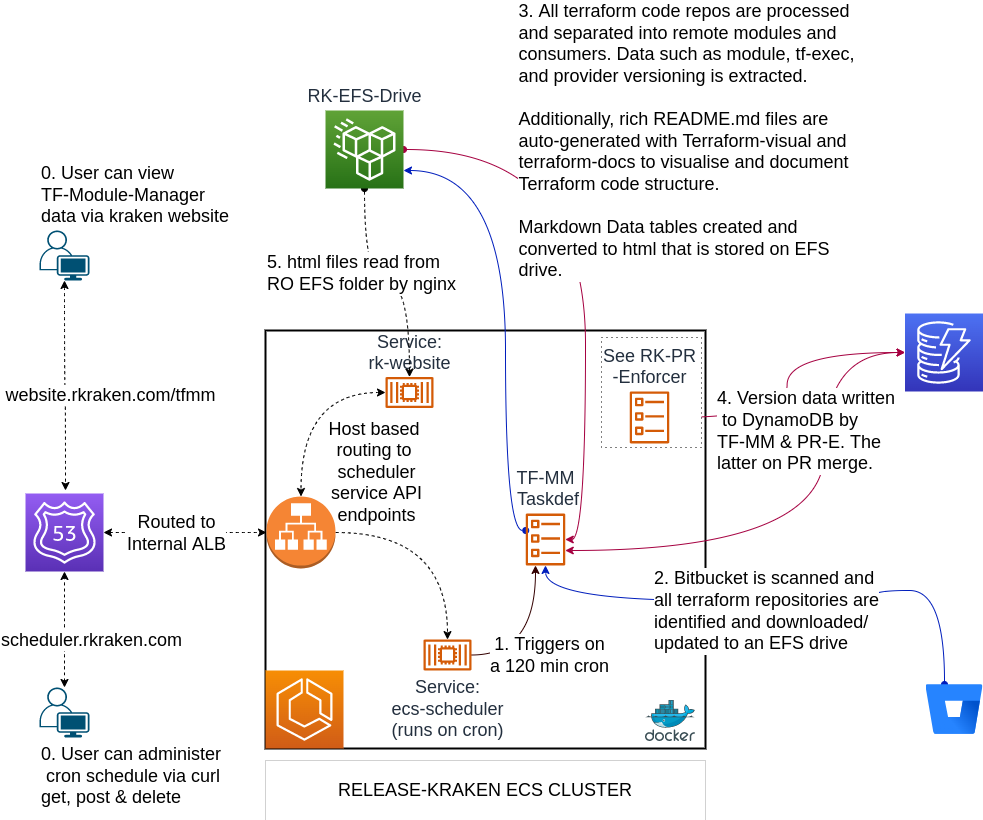

The diagram above was exported from draw.io. Its source (the exported page's mxGraphModel, read from the mxfile embedded in the PNG):
<mxGraphModel dx="2104" dy="1093" grid="1" gridSize="10" guides="1" tooltips="1" connect="1" arrows="1" fold="1" page="1" pageScale="1" pageWidth="1169" pageHeight="827" math="0" shadow="0">
  <root>
    <mxCell id="0" />
    <mxCell id="1" parent="0" />
    <mxCell id="zDYQziDEulNf0ZMBFKOx-5" value="" style="edgeStyle=orthogonalEdgeStyle;rounded=0;orthogonalLoop=1;jettySize=auto;html=1;curved=1;dashed=1;startArrow=classic;startFill=1;" parent="1" source="zDYQziDEulNf0ZMBFKOx-7" target="zDYQziDEulNf0ZMBFKOx-10" edge="1">
      <mxGeometry relative="1" as="geometry" />
    </mxCell>
    <mxCell id="zDYQziDEulNf0ZMBFKOx-6" value="&lt;font style=&quot;font-size: 18px&quot;&gt;scheduler.rkraken.com&lt;/font&gt;" style="edgeLabel;html=1;align=center;verticalAlign=middle;resizable=0;points=[];rounded=0;" parent="zDYQziDEulNf0ZMBFKOx-5" connectable="0" vertex="1">
      <mxGeometry x="-0.1763" y="-8" relative="1" as="geometry">
        <mxPoint x="18" as="offset" />
      </mxGeometry>
    </mxCell>
    <mxCell id="zDYQziDEulNf0ZMBFKOx-7" value="0. User can administer&lt;br&gt;&amp;nbsp;cron schedule via curl&lt;br&gt;get, post &amp;amp; delete" style="points=[[0.35,0,0],[0.98,0.51,0],[1,0.71,0],[0.67,1,0],[0,0.795,0],[0,0.65,0]];verticalLabelPosition=bottom;sketch=0;html=1;verticalAlign=top;aspect=fixed;align=left;pointerEvents=1;shape=mxgraph.cisco19.user;fillColor=#005073;strokeColor=none;dashed=1;fontSize=18;rounded=0;" parent="1" vertex="1">
      <mxGeometry x="554" y="697" width="50" height="50" as="geometry" />
    </mxCell>
    <mxCell id="zDYQziDEulNf0ZMBFKOx-8" style="edgeStyle=orthogonalEdgeStyle;curved=1;orthogonalLoop=1;jettySize=auto;html=1;fontSize=18;rounded=0;dashed=1;startArrow=classic;startFill=1;" parent="1" source="zDYQziDEulNf0ZMBFKOx-10" target="zDYQziDEulNf0ZMBFKOx-22" edge="1">
      <mxGeometry relative="1" as="geometry" />
    </mxCell>
    <mxCell id="zDYQziDEulNf0ZMBFKOx-9" value="Routed to&lt;br&gt;Internal ALB" style="edgeLabel;html=1;align=center;verticalAlign=middle;resizable=0;points=[];fontSize=18;rounded=0;" parent="zDYQziDEulNf0ZMBFKOx-8" connectable="0" vertex="1">
      <mxGeometry x="-0.3432" y="-5" relative="1" as="geometry">
        <mxPoint x="18" y="-5" as="offset" />
      </mxGeometry>
    </mxCell>
    <mxCell id="zDYQziDEulNf0ZMBFKOx-10" value="" style="sketch=0;points=[[0,0,0],[0.25,0,0],[0.5,0,0],[0.75,0,0],[1,0,0],[0,1,0],[0.25,1,0],[0.5,1,0],[0.75,1,0],[1,1,0],[0,0.25,0],[0,0.5,0],[0,0.75,0],[1,0.25,0],[1,0.5,0],[1,0.75,0]];outlineConnect=0;fontColor=#232F3E;gradientColor=#945DF2;gradientDirection=north;fillColor=#5A30B5;strokeColor=#ffffff;dashed=0;verticalLabelPosition=bottom;verticalAlign=top;align=center;html=1;fontSize=12;fontStyle=0;aspect=fixed;shape=mxgraph.aws4.resourceIcon;resIcon=mxgraph.aws4.route_53;rounded=0;" parent="1" vertex="1">
      <mxGeometry x="540" y="503" width="78" height="78" as="geometry" />
    </mxCell>
    <mxCell id="zDYQziDEulNf0ZMBFKOx-11" value="RELEASE-KRAKEN ECS CLUSTER" style="rounded=0;whiteSpace=wrap;html=1;fontSize=18;strokeWidth=0;dashed=1;" parent="1" vertex="1">
      <mxGeometry x="780" y="770" width="440" height="60" as="geometry" />
    </mxCell>
    <mxCell id="zDYQziDEulNf0ZMBFKOx-12" value="&lt;font style=&quot;font-size: 18px&quot;&gt;ECS-Service&lt;/font&gt;" style="sketch=0;outlineConnect=0;fontColor=#232F3E;gradientColor=none;fillColor=#D45B07;strokeColor=none;dashed=0;verticalLabelPosition=bottom;verticalAlign=top;align=center;html=1;fontSize=12;fontStyle=0;aspect=fixed;pointerEvents=1;shape=mxgraph.aws4.container_3;rounded=0;" parent="1" vertex="1">
      <mxGeometry x="890" y="450" width="48" height="31" as="geometry" />
    </mxCell>
    <mxCell id="zDYQziDEulNf0ZMBFKOx-13" value="" style="rounded=0;whiteSpace=wrap;html=1;fontSize=18;strokeWidth=2;" parent="1" vertex="1">
      <mxGeometry x="780" y="340" width="440" height="418" as="geometry" />
    </mxCell>
    <mxCell id="zDYQziDEulNf0ZMBFKOx-14" value="" style="sketch=0;points=[[0,0,0],[0.25,0,0],[0.5,0,0],[0.75,0,0],[1,0,0],[0,1,0],[0.25,1,0],[0.5,1,0],[0.75,1,0],[1,1,0],[0,0.25,0],[0,0.5,0],[0,0.75,0],[1,0.25,0],[1,0.5,0],[1,0.75,0]];outlineConnect=0;fontColor=#232F3E;gradientColor=#F78E04;gradientDirection=north;fillColor=#D05C17;strokeColor=#ffffff;dashed=0;verticalLabelPosition=bottom;verticalAlign=top;align=center;html=1;fontSize=12;fontStyle=0;aspect=fixed;shape=mxgraph.aws4.resourceIcon;resIcon=mxgraph.aws4.ecs;rounded=0;" parent="1" vertex="1">
      <mxGeometry x="780" y="680" width="78" height="78" as="geometry" />
    </mxCell>
    <mxCell id="zDYQziDEulNf0ZMBFKOx-15" value="" style="sketch=0;aspect=fixed;html=1;points=[];align=center;image;fontSize=12;image=img/lib/mscae/Docker.svg;strokeWidth=2;rounded=0;" parent="1" vertex="1">
      <mxGeometry x="1160" y="710" width="50" height="41" as="geometry" />
    </mxCell>
    <mxCell id="zDYQziDEulNf0ZMBFKOx-16" style="edgeStyle=orthogonalEdgeStyle;curved=1;orthogonalLoop=1;jettySize=auto;html=1;fontSize=18;rounded=0;fillColor=#0050ef;strokeColor=#330000;" parent="1" source="zDYQziDEulNf0ZMBFKOx-18" target="zDYQziDEulNf0ZMBFKOx-19" edge="1">
      <mxGeometry relative="1" as="geometry">
        <Array as="points">
          <mxPoint x="1050" y="665" />
        </Array>
      </mxGeometry>
    </mxCell>
    <mxCell id="zDYQziDEulNf0ZMBFKOx-17" value="1. Triggers on&lt;br&gt;a 120 min cron" style="edgeLabel;html=1;align=center;verticalAlign=middle;resizable=0;points=[];fontSize=18;rounded=0;" parent="zDYQziDEulNf0ZMBFKOx-16" connectable="0" vertex="1">
      <mxGeometry x="-0.2398" y="5" relative="1" as="geometry">
        <mxPoint x="19" y="5" as="offset" />
      </mxGeometry>
    </mxCell>
    <mxCell id="zDYQziDEulNf0ZMBFKOx-18" value="&lt;font style=&quot;font-size: 18px&quot;&gt;Service:&lt;br&gt;ecs-scheduler&lt;br&gt;(runs on cron)&lt;br&gt;&lt;/font&gt;" style="sketch=0;outlineConnect=0;fontColor=#232F3E;gradientColor=none;fillColor=#D45B07;strokeColor=none;dashed=0;verticalLabelPosition=bottom;verticalAlign=top;align=center;html=1;fontSize=12;fontStyle=0;aspect=fixed;pointerEvents=1;shape=mxgraph.aws4.container_2;rounded=0;" parent="1" vertex="1">
      <mxGeometry x="938" y="649" width="48" height="31" as="geometry" />
    </mxCell>
    <mxCell id="V55mNc08BNewMaBk90sf-20" style="edgeStyle=orthogonalEdgeStyle;curved=1;rounded=0;orthogonalLoop=1;jettySize=auto;html=1;fontSize=18;startArrow=oval;startFill=1;endArrow=classic;endFill=1;fillColor=#0050ef;strokeColor=#001DBC;" edge="1" parent="1" source="zDYQziDEulNf0ZMBFKOx-19" target="V55mNc08BNewMaBk90sf-14">
      <mxGeometry relative="1" as="geometry">
        <Array as="points">
          <mxPoint x="1020" y="540" />
          <mxPoint x="1020" y="180" />
        </Array>
      </mxGeometry>
    </mxCell>
    <mxCell id="V55mNc08BNewMaBk90sf-25" style="edgeStyle=orthogonalEdgeStyle;curved=1;rounded=0;orthogonalLoop=1;jettySize=auto;html=1;fontSize=18;startArrow=classic;startFill=1;endArrow=classic;endFill=1;fillColor=#d80073;strokeColor=#A50040;" edge="1" parent="1" source="zDYQziDEulNf0ZMBFKOx-19" target="V55mNc08BNewMaBk90sf-21">
      <mxGeometry relative="1" as="geometry">
        <Array as="points">
          <mxPoint x="1339" y="560" />
        </Array>
      </mxGeometry>
    </mxCell>
    <mxCell id="zDYQziDEulNf0ZMBFKOx-19" value="&lt;font style=&quot;font-size: 18px;&quot;&gt;TF-MM&lt;br&gt;&amp;nbsp;Taskdef&lt;/font&gt;" style="sketch=0;outlineConnect=0;fontColor=#232F3E;gradientColor=none;fillColor=#D45B07;strokeColor=none;dashed=0;verticalLabelPosition=top;verticalAlign=bottom;align=center;html=1;fontSize=12;fontStyle=0;aspect=fixed;pointerEvents=1;shape=mxgraph.aws4.ecs_task;rounded=0;labelPosition=center;" parent="1" vertex="1">
      <mxGeometry x="1040" y="523.06" width="40" height="51.89" as="geometry" />
    </mxCell>
    <mxCell id="zDYQziDEulNf0ZMBFKOx-20" style="edgeStyle=orthogonalEdgeStyle;curved=1;orthogonalLoop=1;jettySize=auto;html=1;fontSize=18;rounded=0;dashed=1;" parent="1" source="zDYQziDEulNf0ZMBFKOx-22" target="zDYQziDEulNf0ZMBFKOx-18" edge="1">
      <mxGeometry relative="1" as="geometry" />
    </mxCell>
    <mxCell id="zDYQziDEulNf0ZMBFKOx-21" value="Host based&amp;nbsp;&lt;br&gt;routing to &lt;br&gt;scheduler&lt;br&gt;&amp;nbsp;service API &lt;br&gt;endpoints" style="edgeLabel;html=1;align=center;verticalAlign=middle;resizable=0;points=[];fontSize=18;rounded=0;" parent="zDYQziDEulNf0ZMBFKOx-20" connectable="0" vertex="1">
      <mxGeometry x="-0.2242" y="-9" relative="1" as="geometry">
        <mxPoint x="-45" y="-70" as="offset" />
      </mxGeometry>
    </mxCell>
    <mxCell id="zDYQziDEulNf0ZMBFKOx-22" value="" style="outlineConnect=0;dashed=0;verticalLabelPosition=bottom;verticalAlign=top;align=center;html=1;shape=mxgraph.aws3.application_load_balancer;fillColor=#F58534;gradientColor=none;rounded=0;" parent="1" vertex="1">
      <mxGeometry x="781" y="506" width="69" height="72" as="geometry" />
    </mxCell>
    <mxCell id="V55mNc08BNewMaBk90sf-9" style="edgeStyle=orthogonalEdgeStyle;curved=1;rounded=0;orthogonalLoop=1;jettySize=auto;html=1;fontSize=18;startArrow=classic;startFill=1;endArrow=classic;endFill=1;dashed=1;" edge="1" parent="1" source="V55mNc08BNewMaBk90sf-8">
      <mxGeometry relative="1" as="geometry">
        <mxPoint x="580" y="500" as="targetPoint" />
      </mxGeometry>
    </mxCell>
    <mxCell id="V55mNc08BNewMaBk90sf-10" value="website.rkraken.com/tfmm" style="edgeLabel;html=1;align=center;verticalAlign=middle;resizable=0;points=[];fontSize=18;" vertex="1" connectable="0" parent="V55mNc08BNewMaBk90sf-9">
      <mxGeometry x="-0.0922" y="3" relative="1" as="geometry">
        <mxPoint x="42" y="18" as="offset" />
      </mxGeometry>
    </mxCell>
    <mxCell id="V55mNc08BNewMaBk90sf-8" value="0. User can view &lt;br&gt;TF-Module-Manager&lt;br&gt;data via kraken website" style="points=[[0.35,0,0],[0.98,0.51,0],[1,0.71,0],[0.67,1,0],[0,0.795,0],[0,0.65,0]];verticalLabelPosition=top;sketch=0;html=1;verticalAlign=bottom;aspect=fixed;align=left;pointerEvents=1;shape=mxgraph.cisco19.user;fillColor=#005073;strokeColor=none;dashed=1;fontSize=18;rounded=0;labelPosition=center;" vertex="1" parent="1">
      <mxGeometry x="554" y="240" width="50" height="50" as="geometry" />
    </mxCell>
    <mxCell id="V55mNc08BNewMaBk90sf-13" style="edgeStyle=orthogonalEdgeStyle;curved=1;rounded=0;orthogonalLoop=1;jettySize=auto;html=1;dashed=1;fontSize=18;startArrow=classic;startFill=1;endArrow=classic;endFill=1;" edge="1" parent="1" source="V55mNc08BNewMaBk90sf-12" target="zDYQziDEulNf0ZMBFKOx-22">
      <mxGeometry relative="1" as="geometry" />
    </mxCell>
    <mxCell id="V55mNc08BNewMaBk90sf-12" value="&lt;font style=&quot;font-size: 18px&quot;&gt;Service:&lt;br&gt;rk-website&lt;br&gt;&lt;/font&gt;" style="sketch=0;outlineConnect=0;fontColor=#232F3E;gradientColor=none;fillColor=#D45B07;strokeColor=none;dashed=0;verticalLabelPosition=top;verticalAlign=bottom;align=center;html=1;fontSize=12;fontStyle=0;aspect=fixed;pointerEvents=1;shape=mxgraph.aws4.container_2;rounded=0;labelPosition=center;" vertex="1" parent="1">
      <mxGeometry x="900" y="386.5" width="48" height="31" as="geometry" />
    </mxCell>
    <mxCell id="V55mNc08BNewMaBk90sf-19" style="edgeStyle=orthogonalEdgeStyle;curved=1;rounded=0;orthogonalLoop=1;jettySize=auto;html=1;fontSize=18;startArrow=oval;startFill=1;endArrow=classic;endFill=1;exitX=0.5;exitY=1;exitDx=0;exitDy=0;exitPerimeter=0;dashed=1;" edge="1" parent="1" source="V55mNc08BNewMaBk90sf-14" target="V55mNc08BNewMaBk90sf-12">
      <mxGeometry relative="1" as="geometry" />
    </mxCell>
    <mxCell id="V55mNc08BNewMaBk90sf-37" value="5. html files read from&lt;br&gt;RO EFS folder by nginx" style="edgeLabel;html=1;align=left;verticalAlign=middle;resizable=0;points=[];fontSize=18;" vertex="1" connectable="0" parent="V55mNc08BNewMaBk90sf-19">
      <mxGeometry x="-0.5051" y="5" relative="1" as="geometry">
        <mxPoint x="-104" y="26" as="offset" />
      </mxGeometry>
    </mxCell>
    <mxCell id="V55mNc08BNewMaBk90sf-30" style="edgeStyle=orthogonalEdgeStyle;curved=1;rounded=0;orthogonalLoop=1;jettySize=auto;html=1;fontSize=18;startArrow=oval;startFill=1;endArrow=classic;endFill=1;fillColor=#d80073;strokeColor=#A50040;" edge="1" parent="1" source="V55mNc08BNewMaBk90sf-14" target="zDYQziDEulNf0ZMBFKOx-19">
      <mxGeometry relative="1" as="geometry">
        <Array as="points">
          <mxPoint x="1100" y="159" />
          <mxPoint x="1100" y="549" />
        </Array>
      </mxGeometry>
    </mxCell>
    <mxCell id="V55mNc08BNewMaBk90sf-34" value="&lt;div style=&quot;text-align: left;&quot;&gt;3. All terraform code repos are processed&lt;/div&gt;&lt;div style=&quot;text-align: left;&quot;&gt;and separated into remote modules and&amp;nbsp;&lt;/div&gt;&lt;div style=&quot;text-align: left;&quot;&gt;consumers. Data such as module, tf-exec,&lt;/div&gt;&lt;div style=&quot;text-align: left;&quot;&gt;and provider versioning is extracted.&lt;/div&gt;&lt;div style=&quot;text-align: left;&quot;&gt;&lt;br&gt;&lt;/div&gt;&lt;div style=&quot;text-align: left;&quot;&gt;Additionally, rich README.md files are&lt;/div&gt;&lt;div style=&quot;text-align: left;&quot;&gt;auto-generated with Terraform-visual and&lt;/div&gt;&lt;div style=&quot;text-align: left;&quot;&gt;terraform-docs to visualise and document&lt;/div&gt;&lt;div style=&quot;text-align: left;&quot;&gt;Terraform code structure.&lt;/div&gt;&lt;div style=&quot;text-align: left;&quot;&gt;&lt;br&gt;&lt;/div&gt;&lt;div style=&quot;text-align: left;&quot;&gt;Markdown Data tables created and&lt;/div&gt;&lt;div style=&quot;text-align: left;&quot;&gt;converted to html that is stored on EFS&amp;nbsp;&lt;/div&gt;&lt;div style=&quot;text-align: left;&quot;&gt;drive.&lt;/div&gt;" style="edgeLabel;html=1;align=center;verticalAlign=middle;resizable=0;points=[];fontSize=18;" vertex="1" connectable="0" parent="V55mNc08BNewMaBk90sf-30">
      <mxGeometry x="-0.5483" y="-43" relative="1" as="geometry">
        <mxPoint x="148" y="-52" as="offset" />
      </mxGeometry>
    </mxCell>
    <mxCell id="V55mNc08BNewMaBk90sf-14" value="&lt;font style=&quot;font-size: 18px;&quot;&gt;RK-EFS-Drive&lt;/font&gt;" style="sketch=0;points=[[0,0,0],[0.25,0,0],[0.5,0,0],[0.75,0,0],[1,0,0],[0,1,0],[0.25,1,0],[0.5,1,0],[0.75,1,0],[1,1,0],[0,0.25,0],[0,0.5,0],[0,0.75,0],[1,0.25,0],[1,0.5,0],[1,0.75,0]];outlineConnect=0;fontColor=#232F3E;gradientColor=#60A337;gradientDirection=north;fillColor=#277116;strokeColor=#ffffff;dashed=0;verticalLabelPosition=top;verticalAlign=bottom;align=center;html=1;fontSize=12;fontStyle=0;aspect=fixed;shape=mxgraph.aws4.resourceIcon;resIcon=mxgraph.aws4.efs_standard;labelPosition=center;" vertex="1" parent="1">
      <mxGeometry x="840" y="120" width="78" height="78" as="geometry" />
    </mxCell>
    <mxCell id="V55mNc08BNewMaBk90sf-17" style="edgeStyle=orthogonalEdgeStyle;curved=1;rounded=0;orthogonalLoop=1;jettySize=auto;html=1;fontSize=18;startArrow=oval;startFill=1;endArrow=classic;endFill=1;fillColor=#0050ef;strokeColor=#001DBC;" edge="1" parent="1" source="V55mNc08BNewMaBk90sf-15" target="zDYQziDEulNf0ZMBFKOx-19">
      <mxGeometry relative="1" as="geometry">
        <Array as="points">
          <mxPoint x="1459" y="600" />
          <mxPoint x="1389" y="600" />
          <mxPoint x="1389" y="610" />
          <mxPoint x="1060" y="610" />
        </Array>
      </mxGeometry>
    </mxCell>
    <mxCell id="V55mNc08BNewMaBk90sf-29" value="2. Bitbucket is scanned and&lt;br&gt;all terraform repositories are&lt;br&gt;identified and downloaded/&lt;br&gt;updated to an EFS drive" style="edgeLabel;html=1;align=left;verticalAlign=middle;resizable=0;points=[];fontSize=18;" vertex="1" connectable="0" parent="V55mNc08BNewMaBk90sf-17">
      <mxGeometry x="0.0634" relative="1" as="geometry">
        <mxPoint x="-110" y="10" as="offset" />
      </mxGeometry>
    </mxCell>
    <mxCell id="V55mNc08BNewMaBk90sf-15" value="" style="image;image=img/lib/atlassian/Bitbucket_Logo.svg;fontSize=18;" vertex="1" parent="1">
      <mxGeometry x="1440.5" y="694" width="57" height="50" as="geometry" />
    </mxCell>
    <mxCell id="V55mNc08BNewMaBk90sf-21" value="" style="sketch=0;points=[[0,0,0],[0.25,0,0],[0.5,0,0],[0.75,0,0],[1,0,0],[0,1,0],[0.25,1,0],[0.5,1,0],[0.75,1,0],[1,1,0],[0,0.25,0],[0,0.5,0],[0,0.75,0],[1,0.25,0],[1,0.5,0],[1,0.75,0]];outlineConnect=0;fontColor=#232F3E;gradientColor=#4D72F3;gradientDirection=north;fillColor=#3334B9;strokeColor=#ffffff;dashed=0;verticalLabelPosition=bottom;verticalAlign=top;align=center;html=1;fontSize=12;fontStyle=0;aspect=fixed;shape=mxgraph.aws4.resourceIcon;resIcon=mxgraph.aws4.dynamodb;" vertex="1" parent="1">
      <mxGeometry x="1419.5" y="323" width="78" height="78" as="geometry" />
    </mxCell>
    <mxCell id="V55mNc08BNewMaBk90sf-27" style="edgeStyle=orthogonalEdgeStyle;curved=1;rounded=0;orthogonalLoop=1;jettySize=auto;html=1;entryX=0;entryY=0.5;entryDx=0;entryDy=0;entryPerimeter=0;fontSize=18;startArrow=oval;startFill=1;endArrow=classic;endFill=1;fillColor=#d80073;strokeColor=#A50040;" edge="1" parent="1" source="V55mNc08BNewMaBk90sf-26" target="V55mNc08BNewMaBk90sf-21">
      <mxGeometry relative="1" as="geometry" />
    </mxCell>
    <mxCell id="V55mNc08BNewMaBk90sf-36" value="4. Version data written&lt;br&gt;&amp;nbsp;to&amp;nbsp;DynamoDB by &lt;br&gt;TF-MM &amp;amp; PR-E. The &lt;br&gt;latter on PR merge." style="edgeLabel;html=1;align=left;verticalAlign=middle;resizable=0;points=[];fontSize=18;" vertex="1" connectable="0" parent="V55mNc08BNewMaBk90sf-27">
      <mxGeometry x="-0.5278" y="4" relative="1" as="geometry">
        <mxPoint x="-25" y="17" as="offset" />
      </mxGeometry>
    </mxCell>
    <mxCell id="V55mNc08BNewMaBk90sf-33" value="" style="group" vertex="1" connectable="0" parent="1">
      <mxGeometry x="1116" y="347" width="100" height="110" as="geometry" />
    </mxCell>
    <mxCell id="V55mNc08BNewMaBk90sf-28" value="" style="rounded=0;whiteSpace=wrap;html=1;fontSize=18;dashed=1;dashPattern=1 4;" vertex="1" parent="V55mNc08BNewMaBk90sf-33">
      <mxGeometry width="100" height="110" as="geometry" />
    </mxCell>
    <mxCell id="V55mNc08BNewMaBk90sf-26" value="&lt;font style=&quot;font-size: 18px;&quot;&gt;See RK-PR&lt;br&gt;-Enforcer&lt;/font&gt;" style="sketch=0;outlineConnect=0;fontColor=#232F3E;gradientColor=none;fillColor=#D45B07;strokeColor=none;dashed=0;verticalLabelPosition=top;verticalAlign=bottom;align=center;html=1;fontSize=12;fontStyle=0;aspect=fixed;pointerEvents=1;shape=mxgraph.aws4.ecs_task;rounded=0;labelPosition=center;" vertex="1" parent="V55mNc08BNewMaBk90sf-33">
      <mxGeometry x="28" y="54" width="40" height="51.89" as="geometry" />
    </mxCell>
  </root>
</mxGraphModel>